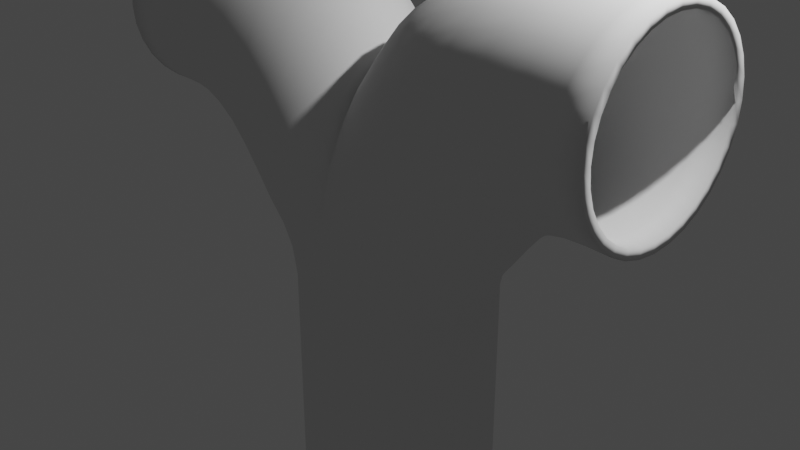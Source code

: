 # Source: y-pipe_test.blend  (saved by Blender 3.6.0; exported with 4.5.12 LTS)
import bpy
from mathutils import Matrix  # noqa: F401  (used for matrix-valued properties, if any)

bpy.ops.wm.read_factory_settings(use_empty=True)
scene = bpy.context.scene
scene.name = 'Scene'

# ---- collections
col_collection = bpy.data.collections.new('Collection'); scene.collection.children.link(col_collection)

# ---- world
world_world = bpy.data.worlds.new('World'); scene.world = world_world
world_world.use_nodes = True; world_world.node_tree.nodes.clear()
_N = world_world.node_tree.nodes; _L = world_world.node_tree.links
n0 = _N.new('ShaderNodeOutputWorld'); n0.name = 'World Output'; n0.location = (300, 300)
n1 = _N.new('ShaderNodeBackground'); n1.name = 'Background'; n1.location = (10, 300)
n1.inputs[0].default_value = (0.05088, 0.05088, 0.05088, 1.0)
_L.new(n1.outputs[0], n0.inputs[0])
n0.is_active_output = True
world_world.color = (0.05088, 0.05088, 0.05088)
world_world.use_sun_shadow = False
world_world.sun_shadow_jitter_overblur = 0.0

# ---- cameras
cam_camera = bpy.data.cameras.new('Camera')
cam_camera.clip_end = 100.0
cam_camera.ortho_scale = 7.314

# ---- lights
light_light = bpy.data.lights.new('Light', 'POINT')
light_light.transmission_factor = 0.0
light_light.energy = 1000.0
light_light.shadow_soft_size = 0.1
light_light.shadow_maximum_resolution = 0.006
light_light.use_absolute_resolution = True

# ---- meshes
me_wye_joint = bpy.data.meshes.new('Wye Joint')
me_wye_joint.from_pydata([(0.0, 1.0, -3.0), (0.1951, 0.9808, -3.0), (0.3827, 0.9239, -3.0), (0.5556, 0.8315, -3.0), (0.7071, 0.7071, -3.0), (0.8315, 0.5556, -3.0), (0.9239, 0.3827, -3.0), (0.9808, 0.1951, -3.0), (1.0, 0.0, -3.0), (0.9808, -0.1951, -3.0), (0.9239, -0.3827, -3.0), (0.8315, -0.5556, -3.0), (0.7071, -0.7071, -3.0), (0.5556, -0.8315, -3.0), (0.3827, -0.9239, -3.0), (0.1951, -0.9808, -3.0), (0.0, -1.0, -3.0), (-0.1951, -0.9808, -3.0), (-0.3827, -0.9239, -3.0), (-0.5556, -0.8315, -3.0), (-0.7071, -0.7071, -3.0), (-0.8315, -0.5556, -3.0), (-0.9239, -0.3827, -3.0), (-0.9808, -0.1951, -3.0), (-1.0, 0.0, -3.0), (-0.9808, 0.1951, -3.0), (-0.9239, 0.3827, -3.0), (-0.8315, 0.5556, -3.0), (-0.7071, 0.7071, -3.0), (-0.5556, 0.8315, -3.0), (-0.3827, 0.9239, -3.0), (-0.1951, 0.9808, -3.0), (0.0, 1.0, -0.01137), (0.2633, 0.9808, -0.09218), (0.4508, 0.9239, -0.1698), (0.6216, 0.8315, -0.24), (0.7739, 0.7071, -0.3021), (0.9032, 0.5556, -0.3548), (1.0, 0.3827, -0.3946), (1.06, 0.1951, -0.4193), (1.081, 1.871e-09, -0.4281), (1.06, -0.1951, -0.4193), (1.0, -0.3827, -0.3946), (0.9032, -0.5556, -0.3548), (0.7739, -0.7071, -0.3021), (0.6216, -0.8315, -0.24), (0.4508, -0.9239, -0.1698), (0.2633, -0.9808, -0.09218), (0.0, -1.0, -0.01137), (-0.2633, -0.9808, -0.09218), (-0.4508, -0.9239, -0.1698), (-0.6216, -0.8315, -0.24), (-0.7739, -0.7071, -0.3021), (-0.9032, -0.5556, -0.3548), (-1.0, -0.3827, -0.3946), (-1.06, -0.1951, -0.4193), (-1.081, 1.871e-09, -0.4281), (-1.06, 0.1951, -0.4193), (-1.0, 0.3827, -0.3946), (-0.9032, 0.5556, -0.3548), (-0.7739, 0.7071, -0.3021), (-0.6216, 0.8315, -0.24), (-0.4508, 0.9239, -0.1698), (-0.2633, 0.9808, -0.09218), (0.0, 0.9808, 0.2766), (0.0, 0.9239, 0.5574), (0.0, 0.8315, 0.8324), (0.0, 0.7071, 1.085), (0.0, 0.5556, 1.298), (0.0, 0.3827, 1.46), (0.0, 0.1951, 1.561), (0.0, -2.435e-08, 1.595), (0.0, -0.1951, 1.561), (0.0, -0.3827, 1.46), (0.0, -0.5556, 1.298), (0.0, -0.7071, 1.085), (0.0, -0.8315, 0.8324), (0.0, -0.9239, 0.5574), (0.0, -0.9808, 0.2766), (-3.002, 1.0, 1.805), (-3.002, 0.9808, 2.0), (-3.002, 0.9239, 2.187), (-3.002, 0.8315, 2.36), (-3.002, 0.7071, 2.512), (-3.002, 0.5556, 2.636), (-3.002, 0.3827, 2.728), (-3.002, 0.1951, 2.785), (-3.002, 3.203e-09, 2.805), (-3.002, -0.1951, 2.785), (-3.002, -0.3827, 2.728), (-3.002, -0.5556, 2.636), (-3.002, -0.7071, 2.512), (-3.002, -0.8315, 2.36), (-3.002, -0.9239, 2.187), (-3.002, -0.9808, 2.0), (-3.002, -1.0, 1.805), (-3.002, -0.9808, 1.609), (-3.002, -0.9239, 1.422), (-3.002, -0.8315, 1.249), (-3.002, -0.7071, 1.097), (-3.002, -0.5556, 0.9731), (-3.002, -0.3827, 0.8807), (-3.002, -0.1951, 0.8238), (-3.002, 8.191e-08, 0.8046), (-3.002, 0.1951, 0.8238), (-3.002, 0.3827, 0.8807), (-3.002, 0.5556, 0.9731), (-3.002, 0.7071, 1.097), (-3.002, 0.8315, 1.249), (-3.002, 0.9239, 1.422), (-3.002, 0.9808, 1.609), (3.002, 1.0, 1.805), (3.002, 0.9808, 1.609), (3.002, 0.9239, 1.422), (3.002, 0.8315, 1.249), (3.002, 0.7071, 1.097), (3.002, 0.5556, 0.9731), (3.002, 0.3827, 0.8807), (3.002, 0.1951, 0.8238), (3.002, 8.191e-08, 0.8046), (3.002, -0.1951, 0.8238), (3.002, -0.3827, 0.8807), (3.002, -0.5556, 0.9731), (3.002, -0.7071, 1.097), (3.002, -0.8315, 1.249), (3.002, -0.9239, 1.422), (3.002, -0.9808, 1.609), (3.002, -1.0, 1.805), (3.002, -0.9808, 2.0), (3.002, -0.9239, 2.187), (3.002, -0.8315, 2.36), (3.002, -0.7071, 2.512), (3.002, -0.5556, 2.636), (3.002, -0.3827, 2.728), (3.002, -0.1951, 2.785), (3.002, 3.203e-09, 2.805), (3.002, 0.1951, 2.785), (3.002, 0.3827, 2.728), (3.002, 0.5556, 2.636), (3.002, 0.7071, 2.512), (3.002, 0.8315, 2.36), (3.002, 0.9239, 2.187), (3.002, 0.9808, 2.0), (-0.2122, 1.0, 0.2263), (-0.4021, 1.0, 0.4727), (-0.6231, 1.0, 0.7272), (-0.8491, 1.0, 1.01), (-1.108, 1.0, 1.293), (-1.429, 1.0, 1.538), (-1.823, 1.0, 1.708), (-2.253, 1.0, 1.795), (-2.668, 1.0, 1.811), (-0.1802, 0.9808, 0.5102), (-0.3663, 0.9808, 0.7516), (-0.5768, 0.9808, 1.007), (-0.8022, 0.9808, 1.287), (-1.076, 0.9808, 1.556), (-1.423, 0.9808, 1.78), (-1.839, 0.9808, 1.927), (-2.279, 0.9808, 1.997), (-2.686, 0.9808, 2.007), (-0.1263, 0.8315, 1.067), (-0.3059, 0.8315, 1.298), (-0.5048, 0.8315, 1.554), (-0.7455, 0.8315, 1.817), (-1.062, 0.8315, 2.051), (-1.457, 0.8315, 2.225), (-1.904, 0.8315, 2.327), (-2.343, 0.8315, 2.366), (-2.721, 0.8315, 2.367), (-0.09953, 0.5556, 1.52), (-0.2665, 0.5556, 1.751), (-0.4682, 0.5556, 2.002), (-0.7405, 0.5556, 2.24), (-1.105, 0.5556, 2.429), (-1.539, 0.5556, 2.558), (-1.989, 0.5556, 2.626), (-2.407, 0.5556, 2.646), (-2.752, 0.5556, 2.642), (-0.09175, 0.1951, 1.776), (-0.2467, 0.1951, 2.012), (-0.4532, 0.1951, 2.258), (-0.7611, 0.1951, 2.471), (-1.158, 0.1951, 2.632), (-1.603, 0.1951, 2.734), (-2.047, 0.1951, 2.784), (-2.445, 0.1951, 2.797), (-2.769, 0.1951, 2.791), (-0.09175, -0.1951, 1.776), (-0.2467, -0.1951, 2.012), (-0.4532, -0.1951, 2.258), (-0.7611, -0.1951, 2.471), (-1.158, -0.1951, 2.632), (-1.603, -0.1951, 2.734), (-2.047, -0.1951, 2.784), (-2.445, -0.1951, 2.797), (-2.769, -0.1951, 2.791), (-0.09953, -0.5556, 1.52), (-0.2665, -0.5556, 1.751), (-0.4682, -0.5556, 2.002), (-0.7405, -0.5556, 2.24), (-1.105, -0.5556, 2.429), (-1.539, -0.5556, 2.558), (-1.989, -0.5556, 2.626), (-2.407, -0.5556, 2.646), (-2.752, -0.5556, 2.642), (-0.1263, -0.8315, 1.067), (-0.3059, -0.8315, 1.298), (-0.5048, -0.8315, 1.554), (-0.7455, -0.8315, 1.817), (-1.062, -0.8315, 2.051), (-1.457, -0.8315, 2.225), (-1.904, -0.8315, 2.327), (-2.343, -0.8315, 2.366), (-2.721, -0.8315, 2.367), (-0.1802, -0.9808, 0.5102), (-0.3663, -0.9808, 0.7516), (-0.5768, -0.9808, 1.007), (-0.8022, -0.9808, 1.287), (-1.076, -0.9808, 1.556), (-1.423, -0.9808, 1.78), (-1.839, -0.9808, 1.927), (-2.279, -0.9808, 1.997), (-2.686, -0.9808, 2.007), (-0.394, -0.9808, 0.1453), (-0.5961, -0.9808, 0.3776), (-0.8107, -0.9808, 0.626), (-1.023, -0.9808, 0.8958), (-1.268, -0.9808, 1.154), (-1.567, -0.9808, 1.372), (-1.922, -0.9808, 1.523), (-2.307, -0.9808, 1.601), (-2.686, -0.9808, 1.616), (-0.5761, 0.9239, 0.06425), (-0.7845, 0.9239, 0.2847), (-0.9833, 0.9239, 0.528), (-1.186, 0.9239, 0.779), (-1.416, 0.9239, 1.015), (-1.688, 0.9239, 1.21), (-2.008, 0.9239, 1.345), (-2.355, 0.9239, 1.414), (-2.701, 0.9239, 1.428), (-0.7511, 0.8315, -0.01418), (-0.9539, 0.8315, 0.1999), (-1.136, 0.8315, 0.4342), (-1.328, 0.8315, 0.6677), (-1.54, 0.8315, 0.8835), (-1.795, 0.8315, 1.057), (-2.08, 0.8315, 1.18), (-2.396, 0.8315, 1.241), (-2.715, 0.8315, 1.254), (-0.7511, -0.8315, -0.01418), (-0.9539, -0.8315, 0.1999), (-1.136, -0.8315, 0.4342), (-1.328, -0.8315, 0.6677), (-1.54, -0.8315, 0.8835), (-1.795, -0.8315, 1.057), (-2.08, -0.8315, 1.18), (-2.396, -0.8315, 1.241), (-2.715, -0.8315, 1.254), (-1.035, -0.5556, -0.144), (-1.208, -0.5556, 0.06282), (-1.367, -0.5556, 0.2765), (-1.537, -0.5556, 0.4811), (-1.728, -0.5556, 0.6636), (-1.94, -0.5556, 0.8129), (-2.185, -0.5556, 0.9146), (-2.455, -0.5556, 0.9666), (-2.735, -0.5556, 0.978), (-1.181, -0.1951, -0.2136), (-1.338, -0.1951, -0.01451), (-1.485, -0.1951, 0.186), (-1.641, -0.1951, 0.3761), (-1.815, -0.1951, 0.5438), (-2.014, -0.1951, 0.6778), (-2.237, -0.1951, 0.77), (-2.483, -0.1951, 0.8179), (-2.746, -0.1951, 0.8285), (-1.181, 0.1951, -0.2136), (-1.338, 0.1951, -0.01451), (-1.485, 0.1951, 0.186), (-1.641, 0.1951, 0.3761), (-1.815, 0.1951, 0.5438), (-2.014, 0.1951, 0.6778), (-2.237, 0.1951, 0.77), (-2.483, 0.1951, 0.8179), (-2.746, 0.1951, 0.8285), (-0.2122, -1.0, 0.2263), (-0.4021, -1.0, 0.4727), (-0.6231, -1.0, 0.7272), (-0.8491, -1.0, 1.01), (-1.108, -1.0, 1.293), (-1.429, -1.0, 1.538), (-1.823, -1.0, 1.708), (-2.253, -1.0, 1.795), (-2.668, -1.0, 1.811), (-1.035, 0.5556, -0.144), (-1.208, 0.5556, 0.06282), (-1.367, 0.5556, 0.2765), (-1.537, 0.5556, 0.4811), (-1.728, 0.5556, 0.6636), (-1.94, 0.5556, 0.8129), (-2.185, 0.5556, 0.9146), (-2.455, 0.5556, 0.9666), (-2.735, 0.5556, 0.978), (-0.15, 0.9239, 0.7951), (-0.3338, 0.9239, 1.03), (-0.5361, 0.9239, 1.287), (-0.7669, 0.9239, 1.56), (-1.061, 0.9239, 1.813), (-1.433, 0.9239, 2.012), (-1.867, 0.9239, 2.136), (-2.31, 0.9239, 2.19), (-2.704, 0.9239, 2.194), (-0.1099, 0.7071, 1.313), (-0.2827, 0.7071, 1.543), (-0.4823, 0.7071, 1.797), (-0.738, 0.7071, 2.048), (-1.078, 0.7071, 2.26), (-1.497, 0.7071, 2.409), (-1.946, 0.7071, 2.493), (-2.377, 0.7071, 2.52), (-2.738, 0.7071, 2.518), (-0.09369, 0.3827, 1.677), (-0.2547, 0.3827, 1.911), (-0.4596, 0.3827, 2.159), (-0.7503, 0.3827, 2.382), (-1.136, 0.3827, 2.555), (-1.575, 0.3827, 2.668), (-2.024, 0.3827, 2.724), (-2.43, 0.3827, 2.74), (-2.762, 0.3827, 2.734), (-0.09192, -3.34e-08, 1.809), (-0.2429, -4.645e-08, 2.048), (-0.45, -6.036e-08, 2.292), (-0.7657, -6.937e-08, 2.501), (-1.167, -7.136e-08, 2.657), (-1.613, -6.567e-08, 2.756), (-2.055, -5.314e-08, 2.804), (-2.45, -3.572e-08, 2.816), (-2.771, -1.589e-08, 2.81), (-0.09369, -0.3827, 1.677), (-0.2547, -0.3827, 1.911), (-0.4596, -0.3827, 2.159), (-0.7503, -0.3827, 2.382), (-1.136, -0.3827, 2.555), (-1.575, -0.3827, 2.668), (-2.024, -0.3827, 2.724), (-2.43, -0.3827, 2.74), (-2.762, -0.3827, 2.734), (-0.1099, -0.7071, 1.313), (-0.2827, -0.7071, 1.543), (-0.4823, -0.7071, 1.797), (-0.738, -0.7071, 2.048), (-1.078, -0.7071, 2.26), (-1.497, -0.7071, 2.409), (-1.946, -0.7071, 2.493), (-2.377, -0.7071, 2.52), (-2.738, -0.7071, 2.518), (-0.15, -0.9239, 0.7951), (-0.3338, -0.9239, 1.03), (-0.5361, -0.9239, 1.287), (-0.7669, -0.9239, 1.56), (-1.061, -0.9239, 1.813), (-1.433, -0.9239, 2.012), (-1.867, -0.9239, 2.136), (-2.31, -0.9239, 2.19), (-2.704, -0.9239, 2.194), (-0.5761, -0.9239, 0.06425), (-0.7845, -0.9239, 0.2847), (-0.9833, -0.9239, 0.528), (-1.186, -0.9239, 0.779), (-1.416, -0.9239, 1.015), (-1.688, -0.9239, 1.21), (-2.008, -0.9239, 1.345), (-2.355, -0.9239, 1.414), (-2.701, -0.9239, 1.428), (-0.9071, -0.7071, -0.08517), (-1.097, -0.7071, 0.1247), (-1.268, -0.7071, 0.3477), (-1.443, -0.7071, 0.5675), (-1.645, -0.7071, 0.7641), (-1.878, -0.7071, 0.9231), (-2.138, -0.7071, 1.035), (-2.429, -0.7071, 1.09), (-2.726, -0.7071, 1.103), (-1.127, -0.3827, -0.1873), (-1.291, -0.3827, 0.01439), (-1.445, -0.3827, 0.2194), (-1.605, -0.3827, 0.4152), (-1.781, -0.3827, 0.5904), (-1.985, -0.3827, 0.7299), (-2.218, -0.3827, 0.8251), (-2.473, -0.3827, 0.8746), (-2.742, -0.3827, 0.8855), (-0.394, 0.9808, 0.1453), (-0.5961, 0.9808, 0.3776), (-0.8107, 0.9808, 0.626), (-1.023, 0.9808, 0.8958), (-1.268, 0.9808, 1.154), (-1.567, 0.9808, 1.372), (-1.922, 0.9808, 1.523), (-2.307, 0.9808, 1.601), (-2.686, 0.9808, 1.616), (-1.201, -2.962e-10, -0.2231), (-1.356, -2.283e-09, -0.02544), (-1.502, -4.419e-09, 0.1733), (-1.656, -5.155e-09, 0.3616), (-1.828, -2.891e-09, 0.5276), (-2.023, 3.862e-09, 0.6602), (-2.244, 1.618e-08, 0.7513), (-2.487, 3.438e-08, 0.7987), (-2.747, 5.754e-08, 0.8092), (-1.127, 0.3827, -0.1873), (-1.291, 0.3827, 0.01439), (-1.445, 0.3827, 0.2194), (-1.605, 0.3827, 0.4152), (-1.781, 0.3827, 0.5904), (-1.985, 0.3827, 0.7299), (-2.218, 0.3827, 0.8251), (-2.473, 0.3827, 0.8746), (-2.742, 0.3827, 0.8855), (-0.9071, 0.7071, -0.08517), (-1.097, 0.7071, 0.1247), (-1.268, 0.7071, 0.3477), (-1.443, 0.7071, 0.5675), (-1.645, 0.7071, 0.7641), (-1.878, 0.7071, 0.9231), (-2.138, 0.7071, 1.035), (-2.429, 0.7071, 1.09), (-2.726, 0.7071, 1.103), (0.394, 0.9808, 0.1453), (0.5961, 0.9808, 0.3776), (0.8107, 0.9808, 0.626), (1.023, 0.9808, 0.8958), (1.268, 0.9808, 1.154), (1.567, 0.9808, 1.372), (1.922, 0.9808, 1.523), (2.307, 0.9808, 1.601), (2.686, 0.9808, 1.616), (0.2122, 1.0, 0.2263), (0.4021, 1.0, 0.4727), (0.6231, 1.0, 0.7272), (0.8491, 1.0, 1.01), (1.108, 1.0, 1.293), (1.429, 1.0, 1.538), (1.823, 1.0, 1.708), (2.253, 1.0, 1.795), (2.668, 1.0, 1.811), (1.035, 0.5556, -0.144), (1.208, 0.5556, 0.06282), (1.367, 0.5556, 0.2765), (1.537, 0.5556, 0.4811), (1.728, 0.5556, 0.6636), (1.94, 0.5556, 0.8129), (2.185, 0.5556, 0.9146), (2.455, 0.5556, 0.9666), (2.735, 0.5556, 0.978), (0.1802, -0.9808, 0.5102), (0.3663, -0.9808, 0.7516), (0.5768, -0.9808, 1.007), (0.8022, -0.9808, 1.287), (1.076, -0.9808, 1.556), (1.423, -0.9808, 1.78), (1.839, -0.9808, 1.927), (2.279, -0.9808, 1.997), (2.686, -0.9808, 2.007), (0.1263, -0.8315, 1.067), (0.3059, -0.8315, 1.298), (0.5048, -0.8315, 1.554), (0.7455, -0.8315, 1.817), (1.062, -0.8315, 2.051), (1.457, -0.8315, 2.225), (1.904, -0.8315, 2.327), (2.343, -0.8315, 2.366), (2.721, -0.8315, 2.367), (0.09953, -0.5556, 1.52), (0.2665, -0.5556, 1.751), (0.4682, -0.5556, 2.002), (0.7405, -0.5556, 2.24), (1.105, -0.5556, 2.429), (1.539, -0.5556, 2.558), (1.989, -0.5556, 2.626), (2.407, -0.5556, 2.646), (2.752, -0.5556, 2.642), (0.09175, 0.1951, 1.776), (0.2467, 0.1951, 2.012), (0.4532, 0.1951, 2.258), (0.7611, 0.1951, 2.471), (1.158, 0.1951, 2.632), (1.603, 0.1951, 2.734), (2.047, 0.1951, 2.784), (2.445, 0.1951, 2.797), (2.769, 0.1951, 2.791), (1.181, 0.1951, -0.2136), (1.338, 0.1951, -0.01451), (1.485, 0.1951, 0.186), (1.641, 0.1951, 0.3761), (1.815, 0.1951, 0.5438), (2.014, 0.1951, 0.6778), (2.237, 0.1951, 0.77), (2.483, 0.1951, 0.8179), (2.746, 0.1951, 0.8285), (0.09175, -0.1951, 1.776), (0.2467, -0.1951, 2.012), (0.4532, -0.1951, 2.258), (0.7611, -0.1951, 2.471), (1.158, -0.1951, 2.632), (1.603, -0.1951, 2.734), (2.047, -0.1951, 2.784), (2.445, -0.1951, 2.797), (2.769, -0.1951, 2.791), (0.1263, 0.8315, 1.067), (0.3059, 0.8315, 1.298), (0.5048, 0.8315, 1.554), (0.7455, 0.8315, 1.817), (1.062, 0.8315, 2.051), (1.457, 0.8315, 2.225), (1.904, 0.8315, 2.327), (2.343, 0.8315, 2.366), (2.721, 0.8315, 2.367), (0.1802, 0.9808, 0.5102), (0.3663, 0.9808, 0.7516), (0.5768, 0.9808, 1.007), (0.8022, 0.9808, 1.287), (1.076, 0.9808, 1.556), (1.423, 0.9808, 1.78), (1.839, 0.9808, 1.927), (2.279, 0.9808, 1.997), (2.686, 0.9808, 2.007), (1.181, -0.1951, -0.2136), (1.338, -0.1951, -0.01451), (1.485, -0.1951, 0.186), (1.641, -0.1951, 0.3761), (1.815, -0.1951, 0.5438), (2.014, -0.1951, 0.6778), (2.237, -0.1951, 0.77), (2.483, -0.1951, 0.8179), (2.746, -0.1951, 0.8285), (1.035, -0.5556, -0.144), (1.208, -0.5556, 0.06282), (1.367, -0.5556, 0.2765), (1.537, -0.5556, 0.4811), (1.728, -0.5556, 0.6636), (1.94, -0.5556, 0.8129), (2.185, -0.5556, 0.9146), (2.455, -0.5556, 0.9666), (2.735, -0.5556, 0.978), (0.09953, 0.5556, 1.52), (0.2665, 0.5556, 1.751), (0.4682, 0.5556, 2.002), (0.7405, 0.5556, 2.24), (1.105, 0.5556, 2.429), (1.539, 0.5556, 2.558), (1.989, 0.5556, 2.626), (2.407, 0.5556, 2.646), (2.752, 0.5556, 2.642), (0.7511, -0.8315, -0.01418), (0.9539, -0.8315, 0.1999), (1.136, -0.8315, 0.4342), (1.328, -0.8315, 0.6677), (1.54, -0.8315, 0.8835), (1.795, -0.8315, 1.057), (2.08, -0.8315, 1.18), (2.396, -0.8315, 1.241), (2.715, -0.8315, 1.254), (0.394, -0.9808, 0.1453), (0.5961, -0.9808, 0.3776), (0.8107, -0.9808, 0.626), (1.023, -0.9808, 0.8958), (1.268, -0.9808, 1.154), (1.567, -0.9808, 1.372), (1.922, -0.9808, 1.523), (2.307, -0.9808, 1.601), (2.686, -0.9808, 1.616), (0.5761, 0.9239, 0.06425), (0.7845, 0.9239, 0.2847), (0.9833, 0.9239, 0.528), (1.186, 0.9239, 0.779), (1.416, 0.9239, 1.015), (1.688, 0.9239, 1.21), (2.008, 0.9239, 1.345), (2.355, 0.9239, 1.414), (2.701, 0.9239, 1.428), (0.9071, 0.7071, -0.08517), (1.097, 0.7071, 0.1247), (1.268, 0.7071, 0.3477), (1.443, 0.7071, 0.5675), (1.645, 0.7071, 0.7641), (1.878, 0.7071, 0.9231), (2.138, 0.7071, 1.035), (2.429, 0.7071, 1.09), (2.726, 0.7071, 1.103), (1.127, 0.3827, -0.1873), (1.291, 0.3827, 0.01439), (1.445, 0.3827, 0.2194), (1.605, 0.3827, 0.4152), (1.781, 0.3827, 0.5904), (1.985, 0.3827, 0.7299), (2.218, 0.3827, 0.8251), (2.473, 0.3827, 0.8746), (2.742, 0.3827, 0.8855), (0.15, -0.9239, 0.7951), (0.3338, -0.9239, 1.03), (0.5361, -0.9239, 1.287), (0.7669, -0.9239, 1.56), (1.061, -0.9239, 1.813), (1.433, -0.9239, 2.012), (1.867, -0.9239, 2.136), (2.31, -0.9239, 2.19), (2.704, -0.9239, 2.194), (0.1099, -0.7071, 1.313), (0.2827, -0.7071, 1.543), (0.4823, -0.7071, 1.797), (0.738, -0.7071, 2.048), (1.078, -0.7071, 2.26), (1.497, -0.7071, 2.409), (1.946, -0.7071, 2.493), (2.377, -0.7071, 2.52), (2.738, -0.7071, 2.518), (0.09369, -0.3827, 1.677), (0.2547, -0.3827, 1.911), (0.4596, -0.3827, 2.159), (0.7503, -0.3827, 2.382), (1.136, -0.3827, 2.555), (1.575, -0.3827, 2.668), (2.024, -0.3827, 2.724), (2.43, -0.3827, 2.74), (2.762, -0.3827, 2.734), (0.09192, -3.34e-08, 1.809), (0.2429, -4.645e-08, 2.048), (0.45, -6.036e-08, 2.292), (0.7657, -6.937e-08, 2.501), (1.167, -7.136e-08, 2.657), (1.613, -6.567e-08, 2.756), (2.055, -5.314e-08, 2.804), (2.45, -3.572e-08, 2.816), (2.771, -1.589e-08, 2.81), (0.09369, 0.3827, 1.677), (0.2547, 0.3827, 1.911), (0.4596, 0.3827, 2.159), (0.7503, 0.3827, 2.382), (1.136, 0.3827, 2.555), (1.575, 0.3827, 2.668), (2.024, 0.3827, 2.724), (2.43, 0.3827, 2.74), (2.762, 0.3827, 2.734), (0.1099, 0.7071, 1.313), (0.2827, 0.7071, 1.543), (0.4823, 0.7071, 1.797), (0.738, 0.7071, 2.048), (1.078, 0.7071, 2.26), (1.497, 0.7071, 2.409), (1.946, 0.7071, 2.493), (2.377, 0.7071, 2.52), (2.738, 0.7071, 2.518), (0.15, 0.9239, 0.7951), (0.3338, 0.9239, 1.03), (0.5361, 0.9239, 1.287), (0.7669, 0.9239, 1.56), (1.061, 0.9239, 1.813), (1.433, 0.9239, 2.012), (1.867, 0.9239, 2.136), (2.31, 0.9239, 2.19), (2.704, 0.9239, 2.194), (1.201, -2.962e-10, -0.2231), (1.356, -2.283e-09, -0.02544), (1.502, -4.419e-09, 0.1733), (1.656, -5.155e-09, 0.3616), (1.828, -2.891e-09, 0.5276), (2.023, 3.862e-09, 0.6602), (2.244, 1.618e-08, 0.7513), (2.487, 3.438e-08, 0.7987), (2.747, 5.754e-08, 0.8092), (1.127, -0.3827, -0.1873), (1.291, -0.3827, 0.01439), (1.445, -0.3827, 0.2194), (1.605, -0.3827, 0.4152), (1.781, -0.3827, 0.5904), (1.985, -0.3827, 0.7299), (2.218, -0.3827, 0.8251), (2.473, -0.3827, 0.8746), (2.742, -0.3827, 0.8855), (0.7511, 0.8315, -0.01418), (0.9539, 0.8315, 0.1999), (1.136, 0.8315, 0.4342), (1.328, 0.8315, 0.6677), (1.54, 0.8315, 0.8835), (1.795, 0.8315, 1.057), (2.08, 0.8315, 1.18), (2.396, 0.8315, 1.241), (2.715, 0.8315, 1.254), (0.9071, -0.7071, -0.08517), (1.097, -0.7071, 0.1247), (1.268, -0.7071, 0.3477), (1.443, -0.7071, 0.5675), (1.645, -0.7071, 0.7641), (1.878, -0.7071, 0.9231), (2.138, -0.7071, 1.035), (2.429, -0.7071, 1.09), (2.726, -0.7071, 1.103), (0.5761, -0.9239, 0.06425), (0.7845, -0.9239, 0.2847), (0.9833, -0.9239, 0.528), (1.186, -0.9239, 0.779), (1.416, -0.9239, 1.015), (1.688, -0.9239, 1.21), (2.008, -0.9239, 1.345), (2.355, -0.9239, 1.414), (2.701, -0.9239, 1.428), (0.2122, -1.0, 0.2263), (0.4021, -1.0, 0.4727), (0.6231, -1.0, 0.7272), (0.8491, -1.0, 1.01), (1.108, -1.0, 1.293), (1.429, -1.0, 1.538), (1.823, -1.0, 1.708), (2.253, -1.0, 1.795), (2.668, -1.0, 1.811), (0.0, 1.0, -2.667), (0.0, 1.0, -2.333), (0.0, 1.0, -2.0), (0.0, 1.0, -1.667), (0.0, 1.0, -1.333), (0.0, 1.0, -1.0), (0.0, 1.0, -0.6667), (0.0, 1.0, -0.3333), (0.3827, 0.9239, -2.684), (0.3827, 0.9239, -2.369), (0.3827, 0.9239, -2.053), (0.3827, 0.9239, -1.737), (0.3827, 0.9239, -1.421), (0.3827, 0.9239, -1.106), (0.3827, 0.9239, -0.79), (0.3827, 0.9239, -0.4742), (0.7071, 0.7071, -2.699), (0.7071, 0.7071, -2.398), (0.7071, 0.7071, -2.098), (0.7071, 0.7071, -1.797), (0.7071, 0.7071, -1.496), (0.7071, 0.7071, -1.195), (0.7071, 0.7071, -0.8945), (0.7071, 0.7071, -0.5937), (0.9239, 0.3827, -2.709), (0.9239, 0.3827, -2.418), (0.9239, 0.3827, -2.128), (0.9239, 0.3827, -1.837), (0.9239, 0.3827, -1.546), (0.9239, 0.3827, -1.255), (0.9239, 0.3827, -0.9643), (0.9237, 0.3827, -0.6734), (1.0, 0.0, -2.713), (1.0, 0.0, -2.425), (1.0, 0.0, -2.138), (1.0, 0.0, -1.851), (1.0, 0.0, -1.563), (1.0, 0.0, -1.276), (1.0, 0.0, -0.9888), (0.9987, -6.912e-11, -0.701), (0.9239, -0.3827, -2.709), (0.9239, -0.3827, -2.418), (0.9239, -0.3827, -2.128), (0.9239, -0.3827, -1.837), (0.9239, -0.3827, -1.546), (0.9239, -0.3827, -1.255), (0.9239, -0.3827, -0.9643), (0.9237, -0.3827, -0.6734), (0.7071, -0.7071, -2.699), (0.7071, -0.7071, -2.398), (0.7071, -0.7071, -2.098), (0.7071, -0.7071, -1.797), (0.7071, -0.7071, -1.496), (0.7071, -0.7071, -1.195), (0.7071, -0.7071, -0.8945), (0.7071, -0.7071, -0.5937), (0.3827, -0.9239, -2.684), (0.3827, -0.9239, -2.369), (0.3827, -0.9239, -2.053), (0.3827, -0.9239, -1.737), (0.3827, -0.9239, -1.421), (0.3827, -0.9239, -1.106), (0.3827, -0.9239, -0.79), (0.3827, -0.9239, -0.4742), (0.0, -1.0, -2.667), (0.0, -1.0, -2.333), (0.0, -1.0, -2.0), (0.0, -1.0, -1.667), (0.0, -1.0, -1.333), (0.0, -1.0, -1.0), (0.0, -1.0, -0.6667), (0.0, -1.0, -0.3333), (-0.3827, -0.9239, -2.684), (-0.3827, -0.9239, -2.369), (-0.3827, -0.9239, -2.053), (-0.3827, -0.9239, -1.737), (-0.3827, -0.9239, -1.421), (-0.3827, -0.9239, -1.106), (-0.3827, -0.9239, -0.79), (-0.3827, -0.9239, -0.4742), (-0.7071, -0.7071, -2.699), (-0.7071, -0.7071, -2.398), (-0.7071, -0.7071, -2.098), (-0.7071, -0.7071, -1.797), (-0.7071, -0.7071, -1.496), (-0.7071, -0.7071, -1.195), (-0.7071, -0.7071, -0.8945), (-0.7071, -0.7071, -0.5937), (-0.9239, -0.3827, -2.709), (-0.9239, -0.3827, -2.418), (-0.9239, -0.3827, -2.128), (-0.9239, -0.3827, -1.837), (-0.9239, -0.3827, -1.546), (-0.9239, -0.3827, -1.255), (-0.9239, -0.3827, -0.9643), (-0.9237, -0.3827, -0.6734), (-1.0, 0.0, -2.713), (-1.0, 0.0, -2.425), (-1.0, 0.0, -2.138), (-1.0, 0.0, -1.851), (-1.0, 0.0, -1.563), (-1.0, 0.0, -1.276), (-1.0, 0.0, -0.9888), (-0.9987, -6.912e-11, -0.701), (-0.9239, 0.3827, -2.709), (-0.9239, 0.3827, -2.418), (-0.9239, 0.3827, -2.128), (-0.9239, 0.3827, -1.837), (-0.9239, 0.3827, -1.546), (-0.9239, 0.3827, -1.255), (-0.9239, 0.3827, -0.9643), (-0.9237, 0.3827, -0.6734), (-0.7071, 0.7071, -2.699), (-0.7071, 0.7071, -2.398), (-0.7071, 0.7071, -2.098), (-0.7071, 0.7071, -1.797), (-0.7071, 0.7071, -1.496), (-0.7071, 0.7071, -1.195), (-0.7071, 0.7071, -0.8945), (-0.7071, 0.7071, -0.5937), (-0.3827, 0.9239, -2.684), (-0.3827, 0.9239, -2.369), (-0.3827, 0.9239, -2.053), (-0.3827, 0.9239, -1.737), (-0.3827, 0.9239, -1.421), (-0.3827, 0.9239, -1.106), (-0.3827, 0.9239, -0.79), (-0.3827, 0.9239, -0.4742), (0.1951, 0.9808, -2.676), (0.1951, 0.9808, -2.351), (0.1951, 0.9808, -2.027), (0.1951, 0.9808, -1.703), (0.1951, 0.9808, -1.378), (0.1951, 0.9808, -1.054), (0.1951, 0.9808, -0.7295), (0.1951, 0.9808, -0.4052), (0.5556, 0.8315, -2.692), (0.5556, 0.8315, -2.384), (0.5556, 0.8315, -2.077), (0.5556, 0.8315, -1.769), (0.5556, 0.8315, -1.461), (0.5556, 0.8315, -1.153), (0.5556, 0.8315, -0.8457), (0.5556, 0.8315, -0.5379), (0.8315, 0.5556, -2.705), (0.8315, 0.5556, -2.41), (0.8315, 0.5556, -2.115), (0.8315, 0.5556, -1.82), (0.8315, 0.5556, -1.525), (0.8315, 0.5556, -1.23), (0.8315, 0.5556, -0.9345), (0.8315, 0.5556, -0.6395), (0.9808, 0.1951, -2.712), (0.9808, 0.1951, -2.424), (0.9808, 0.1951, -2.135), (0.9808, 0.1951, -1.847), (0.9808, 0.1951, -1.559), (0.9808, 0.1951, -1.271), (0.9808, 0.1951, -0.9826), (0.9799, 0.1951, -0.6941), (0.9808, -0.1951, -2.712), (0.9808, -0.1951, -2.424), (0.9808, -0.1951, -2.135), (0.9808, -0.1951, -1.847), (0.9808, -0.1951, -1.559), (0.9808, -0.1951, -1.271), (0.9808, -0.1951, -0.9826), (0.9799, -0.1951, -0.6941), (0.8315, -0.5556, -2.705), (0.8315, -0.5556, -2.41), (0.8315, -0.5556, -2.115), (0.8315, -0.5556, -1.82), (0.8315, -0.5556, -1.525), (0.8315, -0.5556, -1.23), (0.8315, -0.5556, -0.9345), (0.8315, -0.5556, -0.6395), (0.5556, -0.8315, -2.692), (0.5556, -0.8315, -2.384), (0.5556, -0.8315, -2.077), (0.5556, -0.8315, -1.769), (0.5556, -0.8315, -1.461), (0.5556, -0.8315, -1.153), (0.5556, -0.8315, -0.8457), (0.5556, -0.8315, -0.5379), (0.1951, -0.9808, -2.676), (0.1951, -0.9808, -2.351), (0.1951, -0.9808, -2.027), (0.1951, -0.9808, -1.703), (0.1951, -0.9808, -1.378), (0.1951, -0.9808, -1.054), (0.1951, -0.9808, -0.7295), (0.1951, -0.9808, -0.4052), (-0.1951, -0.9808, -2.676), (-0.1951, -0.9808, -2.351), (-0.1951, -0.9808, -2.027), (-0.1951, -0.9808, -1.703), (-0.1951, -0.9808, -1.378), (-0.1951, -0.9808, -1.054), (-0.1951, -0.9808, -0.7295), (-0.1951, -0.9808, -0.4052), (-0.5556, -0.8315, -2.692), (-0.5556, -0.8315, -2.384), (-0.5556, -0.8315, -2.077), (-0.5556, -0.8315, -1.769), (-0.5556, -0.8315, -1.461), (-0.5556, -0.8315, -1.153), (-0.5556, -0.8315, -0.8457), (-0.5556, -0.8315, -0.5379), (-0.8315, -0.5556, -2.705), (-0.8315, -0.5556, -2.41), (-0.8315, -0.5556, -2.115), (-0.8315, -0.5556, -1.82), (-0.8315, -0.5556, -1.525), (-0.8315, -0.5556, -1.23), (-0.8315, -0.5556, -0.9345), (-0.8315, -0.5556, -0.6395), (-0.9808, -0.1951, -2.712), (-0.9808, -0.1951, -2.424), (-0.9808, -0.1951, -2.135), (-0.9808, -0.1951, -1.847), (-0.9808, -0.1951, -1.559), (-0.9808, -0.1951, -1.271), (-0.9808, -0.1951, -0.9826), (-0.9799, -0.1951, -0.6941), (-0.9808, 0.1951, -2.712), (-0.9808, 0.1951, -2.424), (-0.9808, 0.1951, -2.135), (-0.9808, 0.1951, -1.847), (-0.9808, 0.1951, -1.559), (-0.9808, 0.1951, -1.271), (-0.9808, 0.1951, -0.9826), (-0.9799, 0.1951, -0.6941), (-0.8315, 0.5556, -2.705), (-0.8315, 0.5556, -2.41), (-0.8315, 0.5556, -2.115), (-0.8315, 0.5556, -1.82), (-0.8315, 0.5556, -1.525), (-0.8315, 0.5556, -1.23), (-0.8315, 0.5556, -0.9345), (-0.8315, 0.5556, -0.6395), (-0.5556, 0.8315, -2.692), (-0.5556, 0.8315, -2.384), (-0.5556, 0.8315, -2.077), (-0.5556, 0.8315, -1.769), (-0.5556, 0.8315, -1.461), (-0.5556, 0.8315, -1.153), (-0.5556, 0.8315, -0.8457), (-0.5556, 0.8315, -0.5379), (-0.1951, 0.9808, -2.676), (-0.1951, 0.9808, -2.351), (-0.1951, 0.9808, -2.027), (-0.1951, 0.9808, -1.703), (-0.1951, 0.9808, -1.378), (-0.1951, 0.9808, -1.054), (-0.1951, 0.9808, -0.7295), (-0.1951, 0.9808, -0.4052)], [], [(719, 0, 31, 967), (726, 32, 33, 854), (854, 33, 34, 734), (734, 34, 35, 862), (862, 35, 36, 742), (742, 36, 37, 870), (870, 37, 38, 750), (750, 38, 39, 878), (878, 39, 40, 758), (758, 40, 41, 886), (886, 41, 42, 766), (766, 42, 43, 894), (894, 43, 44, 774), (774, 44, 45, 902), (902, 45, 46, 782), (782, 46, 47, 910), (910, 47, 48, 790), (790, 48, 49, 918), (918, 49, 50, 798), (798, 50, 51, 926), (926, 51, 52, 806), (806, 52, 53, 934), (934, 53, 54, 814), (814, 54, 55, 942), (942, 55, 56, 822), (822, 56, 57, 950), (950, 57, 58, 830), (830, 58, 59, 958), (958, 59, 60, 838), (838, 60, 61, 966), (966, 61, 62, 846), (846, 62, 63, 974), (143, 32, 63, 395), (151, 79, 80, 160), (160, 80, 81, 313), (313, 81, 82, 169), (169, 82, 83, 322), (322, 83, 84, 178), (178, 84, 85, 331), (331, 85, 86, 187), (187, 86, 87, 340), (340, 87, 88, 196), (196, 88, 89, 349), (349, 89, 90, 205), (205, 90, 91, 358), (358, 91, 92, 214), (214, 92, 93, 367), (367, 93, 94, 223), (223, 94, 95, 295), (295, 95, 96, 232), (232, 96, 97, 376), (376, 97, 98, 259), (259, 98, 99, 385), (385, 99, 100, 268), (268, 100, 101, 394), (394, 101, 102, 277), (277, 102, 103, 412), (412, 103, 104, 286), (286, 104, 105, 421), (421, 105, 106, 304), (304, 106, 107, 430), (430, 107, 108, 250), (250, 108, 109, 241), (241, 109, 110, 403), (440, 32, 64, 521), (448, 111, 112, 439), (439, 112, 113, 583), (583, 113, 114, 691), (691, 114, 115, 592), (592, 115, 116, 457), (457, 116, 117, 601), (601, 117, 118, 502), (502, 118, 119, 673), (673, 119, 120, 538), (538, 120, 121, 682), (682, 121, 122, 547), (547, 122, 123, 700), (700, 123, 124, 565), (565, 124, 125, 709), (709, 125, 126, 574), (574, 126, 127, 718), (718, 127, 128, 466), (466, 128, 129, 610), (610, 129, 130, 475), (475, 130, 131, 619), (619, 131, 132, 484), (484, 132, 133, 628), (628, 133, 134, 511), (511, 134, 135, 637), (637, 135, 136, 493), (493, 136, 137, 646), (646, 137, 138, 556), (556, 138, 139, 655), (655, 139, 140, 520), (520, 140, 141, 664), (664, 141, 142, 529), (62, 233, 395, 63), (233, 234, 396, 395), (234, 235, 397, 396), (235, 236, 398, 397), (236, 237, 399, 398), (237, 238, 400, 399), (238, 239, 401, 400), (239, 240, 402, 401), (240, 241, 403, 402), (61, 242, 233, 62), (242, 243, 234, 233), (243, 244, 235, 234), (244, 245, 236, 235), (245, 246, 237, 236), (246, 247, 238, 237), (247, 248, 239, 238), (248, 249, 240, 239), (249, 250, 241, 240), (60, 422, 242, 61), (422, 423, 243, 242), (423, 424, 244, 243), (424, 425, 245, 244), (425, 426, 246, 245), (426, 427, 247, 246), (427, 428, 248, 247), (428, 429, 249, 248), (429, 430, 250, 249), (59, 296, 422, 60), (296, 297, 423, 422), (297, 298, 424, 423), (298, 299, 425, 424), (299, 300, 426, 425), (300, 301, 427, 426), (301, 302, 428, 427), (302, 303, 429, 428), (303, 304, 430, 429), (58, 413, 296, 59), (413, 414, 297, 296), (414, 415, 298, 297), (415, 416, 299, 298), (416, 417, 300, 299), (417, 418, 301, 300), (418, 419, 302, 301), (419, 420, 303, 302), (420, 421, 304, 303), (57, 278, 413, 58), (278, 279, 414, 413), (279, 280, 415, 414), (280, 281, 416, 415), (281, 282, 417, 416), (282, 283, 418, 417), (283, 284, 419, 418), (284, 285, 420, 419), (285, 286, 421, 420), (56, 404, 278, 57), (404, 405, 279, 278), (405, 406, 280, 279), (406, 407, 281, 280), (407, 408, 282, 281), (408, 409, 283, 282), (409, 410, 284, 283), (410, 411, 285, 284), (411, 412, 286, 285), (55, 269, 404, 56), (269, 270, 405, 404), (270, 271, 406, 405), (271, 272, 407, 406), (272, 273, 408, 407), (273, 274, 409, 408), (274, 275, 410, 409), (275, 276, 411, 410), (276, 277, 412, 411), (54, 386, 269, 55), (386, 387, 270, 269), (387, 388, 271, 270), (388, 389, 272, 271), (389, 390, 273, 272), (390, 391, 274, 273), (391, 392, 275, 274), (392, 393, 276, 275), (393, 394, 277, 276), (53, 260, 386, 54), (260, 261, 387, 386), (261, 262, 388, 387), (262, 263, 389, 388), (263, 264, 390, 389), (264, 265, 391, 390), (265, 266, 392, 391), (266, 267, 393, 392), (267, 268, 394, 393), (52, 377, 260, 53), (377, 378, 261, 260), (378, 379, 262, 261), (379, 380, 263, 262), (380, 381, 264, 263), (381, 382, 265, 264), (382, 383, 266, 265), (383, 384, 267, 266), (384, 385, 268, 267), (51, 251, 377, 52), (251, 252, 378, 377), (252, 253, 379, 378), (253, 254, 380, 379), (254, 255, 381, 380), (255, 256, 382, 381), (256, 257, 383, 382), (257, 258, 384, 383), (258, 259, 385, 384), (50, 368, 251, 51), (368, 369, 252, 251), (369, 370, 253, 252), (370, 371, 254, 253), (371, 372, 255, 254), (372, 373, 256, 255), (373, 374, 257, 256), (374, 375, 258, 257), (375, 376, 259, 258), (49, 224, 368, 50), (224, 225, 369, 368), (225, 226, 370, 369), (226, 227, 371, 370), (227, 228, 372, 371), (228, 229, 373, 372), (229, 230, 374, 373), (230, 231, 375, 374), (231, 232, 376, 375), (48, 287, 224, 49), (287, 288, 225, 224), (288, 289, 226, 225), (289, 290, 227, 226), (290, 291, 228, 227), (291, 292, 229, 228), (292, 293, 230, 229), (293, 294, 231, 230), (294, 295, 232, 231), (78, 215, 287, 48), (215, 216, 288, 287), (216, 217, 289, 288), (217, 218, 290, 289), (218, 219, 291, 290), (219, 220, 292, 291), (220, 221, 293, 292), (221, 222, 294, 293), (222, 223, 295, 294), (77, 359, 215, 78), (359, 360, 216, 215), (360, 361, 217, 216), (361, 362, 218, 217), (362, 363, 219, 218), (363, 364, 220, 219), (364, 365, 221, 220), (365, 366, 222, 221), (366, 367, 223, 222), (76, 206, 359, 77), (206, 207, 360, 359), (207, 208, 361, 360), (208, 209, 362, 361), (209, 210, 363, 362), (210, 211, 364, 363), (211, 212, 365, 364), (212, 213, 366, 365), (213, 214, 367, 366), (75, 350, 206, 76), (350, 351, 207, 206), (351, 352, 208, 207), (352, 353, 209, 208), (353, 354, 210, 209), (354, 355, 211, 210), (355, 356, 212, 211), (356, 357, 213, 212), (357, 358, 214, 213), (74, 197, 350, 75), (197, 198, 351, 350), (198, 199, 352, 351), (199, 200, 353, 352), (200, 201, 354, 353), (201, 202, 355, 354), (202, 203, 356, 355), (203, 204, 357, 356), (204, 205, 358, 357), (73, 341, 197, 74), (341, 342, 198, 197), (342, 343, 199, 198), (343, 344, 200, 199), (344, 345, 201, 200), (345, 346, 202, 201), (346, 347, 203, 202), (347, 348, 204, 203), (348, 349, 205, 204), (72, 188, 341, 73), (188, 189, 342, 341), (189, 190, 343, 342), (190, 191, 344, 343), (191, 192, 345, 344), (192, 193, 346, 345), (193, 194, 347, 346), (194, 195, 348, 347), (195, 196, 349, 348), (71, 332, 188, 72), (332, 333, 189, 188), (333, 334, 190, 189), (334, 335, 191, 190), (335, 336, 192, 191), (336, 337, 193, 192), (337, 338, 194, 193), (338, 339, 195, 194), (339, 340, 196, 195), (70, 179, 332, 71), (179, 180, 333, 332), (180, 181, 334, 333), (181, 182, 335, 334), (182, 183, 336, 335), (183, 184, 337, 336), (184, 185, 338, 337), (185, 186, 339, 338), (186, 187, 340, 339), (69, 323, 179, 70), (323, 324, 180, 179), (324, 325, 181, 180), (325, 326, 182, 181), (326, 327, 183, 182), (327, 328, 184, 183), (328, 329, 185, 184), (329, 330, 186, 185), (330, 331, 187, 186), (68, 170, 323, 69), (170, 171, 324, 323), (171, 172, 325, 324), (172, 173, 326, 325), (173, 174, 327, 326), (174, 175, 328, 327), (175, 176, 329, 328), (176, 177, 330, 329), (177, 178, 331, 330), (67, 314, 170, 68), (314, 315, 171, 170), (315, 316, 172, 171), (316, 317, 173, 172), (317, 318, 174, 173), (318, 319, 175, 174), (319, 320, 176, 175), (320, 321, 177, 176), (321, 322, 178, 177), (66, 161, 314, 67), (161, 162, 315, 314), (162, 163, 316, 315), (163, 164, 317, 316), (164, 165, 318, 317), (165, 166, 319, 318), (166, 167, 320, 319), (167, 168, 321, 320), (168, 169, 322, 321), (65, 305, 161, 66), (305, 306, 162, 161), (306, 307, 163, 162), (307, 308, 164, 163), (308, 309, 165, 164), (309, 310, 166, 165), (310, 311, 167, 166), (311, 312, 168, 167), (312, 313, 169, 168), (64, 152, 305, 65), (152, 153, 306, 305), (153, 154, 307, 306), (154, 155, 308, 307), (155, 156, 309, 308), (156, 157, 310, 309), (157, 158, 311, 310), (158, 159, 312, 311), (159, 160, 313, 312), (32, 143, 152, 64), (143, 144, 153, 152), (144, 145, 154, 153), (145, 146, 155, 154), (146, 147, 156, 155), (147, 148, 157, 156), (148, 149, 158, 157), (149, 150, 159, 158), (150, 151, 160, 159), (79, 151, 403, 110), (151, 150, 402, 403), (150, 149, 401, 402), (149, 148, 400, 401), (148, 147, 399, 400), (147, 146, 398, 399), (146, 145, 397, 398), (145, 144, 396, 397), (144, 143, 395, 396), (65, 656, 521, 64), (656, 657, 522, 521), (657, 658, 523, 522), (658, 659, 524, 523), (659, 660, 525, 524), (660, 661, 526, 525), (661, 662, 527, 526), (662, 663, 528, 527), (663, 664, 529, 528), (66, 512, 656, 65), (512, 513, 657, 656), (513, 514, 658, 657), (514, 515, 659, 658), (515, 516, 660, 659), (516, 517, 661, 660), (517, 518, 662, 661), (518, 519, 663, 662), (519, 520, 664, 663), (67, 647, 512, 66), (647, 648, 513, 512), (648, 649, 514, 513), (649, 650, 515, 514), (650, 651, 516, 515), (651, 652, 517, 516), (652, 653, 518, 517), (653, 654, 519, 518), (654, 655, 520, 519), (68, 548, 647, 67), (548, 549, 648, 647), (549, 550, 649, 648), (550, 551, 650, 649), (551, 552, 651, 650), (552, 553, 652, 651), (553, 554, 653, 652), (554, 555, 654, 653), (555, 556, 655, 654), (69, 638, 548, 68), (638, 639, 549, 548), (639, 640, 550, 549), (640, 641, 551, 550), (641, 642, 552, 551), (642, 643, 553, 552), (643, 644, 554, 553), (644, 645, 555, 554), (645, 646, 556, 555), (70, 485, 638, 69), (485, 486, 639, 638), (486, 487, 640, 639), (487, 488, 641, 640), (488, 489, 642, 641), (489, 490, 643, 642), (490, 491, 644, 643), (491, 492, 645, 644), (492, 493, 646, 645), (71, 629, 485, 70), (629, 630, 486, 485), (630, 631, 487, 486), (631, 632, 488, 487), (632, 633, 489, 488), (633, 634, 490, 489), (634, 635, 491, 490), (635, 636, 492, 491), (636, 637, 493, 492), (72, 503, 629, 71), (503, 504, 630, 629), (504, 505, 631, 630), (505, 506, 632, 631), (506, 507, 633, 632), (507, 508, 634, 633), (508, 509, 635, 634), (509, 510, 636, 635), (510, 511, 637, 636), (73, 620, 503, 72), (620, 621, 504, 503), (621, 622, 505, 504), (622, 623, 506, 505), (623, 624, 507, 506), (624, 625, 508, 507), (625, 626, 509, 508), (626, 627, 510, 509), (627, 628, 511, 510), (74, 476, 620, 73), (476, 477, 621, 620), (477, 478, 622, 621), (478, 479, 623, 622), (479, 480, 624, 623), (480, 481, 625, 624), (481, 482, 626, 625), (482, 483, 627, 626), (483, 484, 628, 627), (75, 611, 476, 74), (611, 612, 477, 476), (612, 613, 478, 477), (613, 614, 479, 478), (614, 615, 480, 479), (615, 616, 481, 480), (616, 617, 482, 481), (617, 618, 483, 482), (618, 619, 484, 483), (76, 467, 611, 75), (467, 468, 612, 611), (468, 469, 613, 612), (469, 470, 614, 613), (470, 471, 615, 614), (471, 472, 616, 615), (472, 473, 617, 616), (473, 474, 618, 617), (474, 475, 619, 618), (77, 602, 467, 76), (602, 603, 468, 467), (603, 604, 469, 468), (604, 605, 470, 469), (605, 606, 471, 470), (606, 607, 472, 471), (607, 608, 473, 472), (608, 609, 474, 473), (609, 610, 475, 474), (78, 458, 602, 77), (458, 459, 603, 602), (459, 460, 604, 603), (460, 461, 605, 604), (461, 462, 606, 605), (462, 463, 607, 606), (463, 464, 608, 607), (464, 465, 609, 608), (465, 466, 610, 609), (48, 710, 458, 78), (710, 711, 459, 458), (711, 712, 460, 459), (712, 713, 461, 460), (713, 714, 462, 461), (714, 715, 463, 462), (715, 716, 464, 463), (716, 717, 465, 464), (717, 718, 466, 465), (47, 566, 710, 48), (566, 567, 711, 710), (567, 568, 712, 711), (568, 569, 713, 712), (569, 570, 714, 713), (570, 571, 715, 714), (571, 572, 716, 715), (572, 573, 717, 716), (573, 574, 718, 717), (46, 701, 566, 47), (701, 702, 567, 566), (702, 703, 568, 567), (703, 704, 569, 568), (704, 705, 570, 569), (705, 706, 571, 570), (706, 707, 572, 571), (707, 708, 573, 572), (708, 709, 574, 573), (45, 557, 701, 46), (557, 558, 702, 701), (558, 559, 703, 702), (559, 560, 704, 703), (560, 561, 705, 704), (561, 562, 706, 705), (562, 563, 707, 706), (563, 564, 708, 707), (564, 565, 709, 708), (44, 692, 557, 45), (692, 693, 558, 557), (693, 694, 559, 558), (694, 695, 560, 559), (695, 696, 561, 560), (696, 697, 562, 561), (697, 698, 563, 562), (698, 699, 564, 563), (699, 700, 565, 564), (43, 539, 692, 44), (539, 540, 693, 692), (540, 541, 694, 693), (541, 542, 695, 694), (542, 543, 696, 695), (543, 544, 697, 696), (544, 545, 698, 697), (545, 546, 699, 698), (546, 547, 700, 699), (42, 674, 539, 43), (674, 675, 540, 539), (675, 676, 541, 540), (676, 677, 542, 541), (677, 678, 543, 542), (678, 679, 544, 543), (679, 680, 545, 544), (680, 681, 546, 545), (681, 682, 547, 546), (41, 530, 674, 42), (530, 531, 675, 674), (531, 532, 676, 675), (532, 533, 677, 676), (533, 534, 678, 677), (534, 535, 679, 678), (535, 536, 680, 679), (536, 537, 681, 680), (537, 538, 682, 681), (40, 665, 530, 41), (665, 666, 531, 530), (666, 667, 532, 531), (667, 668, 533, 532), (668, 669, 534, 533), (669, 670, 535, 534), (670, 671, 536, 535), (671, 672, 537, 536), (672, 673, 538, 537), (39, 494, 665, 40), (494, 495, 666, 665), (495, 496, 667, 666), (496, 497, 668, 667), (497, 498, 669, 668), (498, 499, 670, 669), (499, 500, 671, 670), (500, 501, 672, 671), (501, 502, 673, 672), (38, 593, 494, 39), (593, 594, 495, 494), (594, 595, 496, 495), (595, 596, 497, 496), (596, 597, 498, 497), (597, 598, 499, 498), (598, 599, 500, 499), (599, 600, 501, 500), (600, 601, 502, 501), (37, 449, 593, 38), (449, 450, 594, 593), (450, 451, 595, 594), (451, 452, 596, 595), (452, 453, 597, 596), (453, 454, 598, 597), (454, 455, 599, 598), (455, 456, 600, 599), (456, 457, 601, 600), (36, 584, 449, 37), (584, 585, 450, 449), (585, 586, 451, 450), (586, 587, 452, 451), (587, 588, 453, 452), (588, 589, 454, 453), (589, 590, 455, 454), (590, 591, 456, 455), (591, 592, 457, 456), (35, 683, 584, 36), (683, 684, 585, 584), (684, 685, 586, 585), (685, 686, 587, 586), (686, 687, 588, 587), (687, 688, 589, 588), (688, 689, 590, 589), (689, 690, 591, 590), (690, 691, 592, 591), (34, 575, 683, 35), (575, 576, 684, 683), (576, 577, 685, 684), (577, 578, 686, 685), (578, 579, 687, 686), (579, 580, 688, 687), (580, 581, 689, 688), (581, 582, 690, 689), (582, 583, 691, 690), (33, 431, 575, 34), (431, 432, 576, 575), (432, 433, 577, 576), (433, 434, 578, 577), (434, 435, 579, 578), (435, 436, 580, 579), (436, 437, 581, 580), (437, 438, 582, 581), (438, 439, 583, 582), (32, 440, 431, 33), (440, 441, 432, 431), (441, 442, 433, 432), (442, 443, 434, 433), (443, 444, 435, 434), (444, 445, 436, 435), (445, 446, 437, 436), (446, 447, 438, 437), (447, 448, 439, 438), (111, 448, 529, 142), (448, 447, 528, 529), (447, 446, 527, 528), (446, 445, 526, 527), (445, 444, 525, 526), (444, 443, 524, 525), (443, 442, 523, 524), (442, 441, 522, 523), (441, 440, 521, 522), (30, 839, 967, 31), (839, 840, 968, 967), (840, 841, 969, 968), (841, 842, 970, 969), (842, 843, 971, 970), (843, 844, 972, 971), (844, 845, 973, 972), (845, 846, 974, 973), (29, 959, 839, 30), (959, 960, 840, 839), (960, 961, 841, 840), (961, 962, 842, 841), (962, 963, 843, 842), (963, 964, 844, 843), (964, 965, 845, 844), (965, 966, 846, 845), (28, 831, 959, 29), (831, 832, 960, 959), (832, 833, 961, 960), (833, 834, 962, 961), (834, 835, 963, 962), (835, 836, 964, 963), (836, 837, 965, 964), (837, 838, 966, 965), (27, 951, 831, 28), (951, 952, 832, 831), (952, 953, 833, 832), (953, 954, 834, 833), (954, 955, 835, 834), (955, 956, 836, 835), (956, 957, 837, 836), (957, 958, 838, 837), (26, 823, 951, 27), (823, 824, 952, 951), (824, 825, 953, 952), (825, 826, 954, 953), (826, 827, 955, 954), (827, 828, 956, 955), (828, 829, 957, 956), (829, 830, 958, 957), (25, 943, 823, 26), (943, 944, 824, 823), (944, 945, 825, 824), (945, 946, 826, 825), (946, 947, 827, 826), (947, 948, 828, 827), (948, 949, 829, 828), (949, 950, 830, 829), (24, 815, 943, 25), (815, 816, 944, 943), (816, 817, 945, 944), (817, 818, 946, 945), (818, 819, 947, 946), (819, 820, 948, 947), (820, 821, 949, 948), (821, 822, 950, 949), (23, 935, 815, 24), (935, 936, 816, 815), (936, 937, 817, 816), (937, 938, 818, 817), (938, 939, 819, 818), (939, 940, 820, 819), (940, 941, 821, 820), (941, 942, 822, 821), (22, 807, 935, 23), (807, 808, 936, 935), (808, 809, 937, 936), (809, 810, 938, 937), (810, 811, 939, 938), (811, 812, 940, 939), (812, 813, 941, 940), (813, 814, 942, 941), (21, 927, 807, 22), (927, 928, 808, 807), (928, 929, 809, 808), (929, 930, 810, 809), (930, 931, 811, 810), (931, 932, 812, 811), (932, 933, 813, 812), (933, 934, 814, 813), (20, 799, 927, 21), (799, 800, 928, 927), (800, 801, 929, 928), (801, 802, 930, 929), (802, 803, 931, 930), (803, 804, 932, 931), (804, 805, 933, 932), (805, 806, 934, 933), (19, 919, 799, 20), (919, 920, 800, 799), (920, 921, 801, 800), (921, 922, 802, 801), (922, 923, 803, 802), (923, 924, 804, 803), (924, 925, 805, 804), (925, 926, 806, 805), (18, 791, 919, 19), (791, 792, 920, 919), (792, 793, 921, 920), (793, 794, 922, 921), (794, 795, 923, 922), (795, 796, 924, 923), (796, 797, 925, 924), (797, 798, 926, 925), (17, 911, 791, 18), (911, 912, 792, 791), (912, 913, 793, 792), (913, 914, 794, 793), (914, 915, 795, 794), (915, 916, 796, 795), (916, 917, 797, 796), (917, 918, 798, 797), (16, 783, 911, 17), (783, 784, 912, 911), (784, 785, 913, 912), (785, 786, 914, 913), (786, 787, 915, 914), (787, 788, 916, 915), (788, 789, 917, 916), (789, 790, 918, 917), (15, 903, 783, 16), (903, 904, 784, 783), (904, 905, 785, 784), (905, 906, 786, 785), (906, 907, 787, 786), (907, 908, 788, 787), (908, 909, 789, 788), (909, 910, 790, 789), (14, 775, 903, 15), (775, 776, 904, 903), (776, 777, 905, 904), (777, 778, 906, 905), (778, 779, 907, 906), (779, 780, 908, 907), (780, 781, 909, 908), (781, 782, 910, 909), (13, 895, 775, 14), (895, 896, 776, 775), (896, 897, 777, 776), (897, 898, 778, 777), (898, 899, 779, 778), (899, 900, 780, 779), (900, 901, 781, 780), (901, 902, 782, 781), (12, 767, 895, 13), (767, 768, 896, 895), (768, 769, 897, 896), (769, 770, 898, 897), (770, 771, 899, 898), (771, 772, 900, 899), (772, 773, 901, 900), (773, 774, 902, 901), (11, 887, 767, 12), (887, 888, 768, 767), (888, 889, 769, 768), (889, 890, 770, 769), (890, 891, 771, 770), (891, 892, 772, 771), (892, 893, 773, 772), (893, 894, 774, 773), (10, 759, 887, 11), (759, 760, 888, 887), (760, 761, 889, 888), (761, 762, 890, 889), (762, 763, 891, 890), (763, 764, 892, 891), (764, 765, 893, 892), (765, 766, 894, 893), (9, 879, 759, 10), (879, 880, 760, 759), (880, 881, 761, 760), (881, 882, 762, 761), (882, 883, 763, 762), (883, 884, 764, 763), (884, 885, 765, 764), (885, 886, 766, 765), (8, 751, 879, 9), (751, 752, 880, 879), (752, 753, 881, 880), (753, 754, 882, 881), (754, 755, 883, 882), (755, 756, 884, 883), (756, 757, 885, 884), (757, 758, 886, 885), (7, 871, 751, 8), (871, 872, 752, 751), (872, 873, 753, 752), (873, 874, 754, 753), (874, 875, 755, 754), (875, 876, 756, 755), (876, 877, 757, 756), (877, 878, 758, 757), (6, 743, 871, 7), (743, 744, 872, 871), (744, 745, 873, 872), (745, 746, 874, 873), (746, 747, 875, 874), (747, 748, 876, 875), (748, 749, 877, 876), (749, 750, 878, 877), (5, 863, 743, 6), (863, 864, 744, 743), (864, 865, 745, 744), (865, 866, 746, 745), (866, 867, 747, 746), (867, 868, 748, 747), (868, 869, 749, 748), (869, 870, 750, 749), (4, 735, 863, 5), (735, 736, 864, 863), (736, 737, 865, 864), (737, 738, 866, 865), (738, 739, 867, 866), (739, 740, 868, 867), (740, 741, 869, 868), (741, 742, 870, 869), (3, 855, 735, 4), (855, 856, 736, 735), (856, 857, 737, 736), (857, 858, 738, 737), (858, 859, 739, 738), (859, 860, 740, 739), (860, 861, 741, 740), (861, 862, 742, 741), (2, 727, 855, 3), (727, 728, 856, 855), (728, 729, 857, 856), (729, 730, 858, 857), (730, 731, 859, 858), (731, 732, 860, 859), (732, 733, 861, 860), (733, 734, 862, 861), (1, 847, 727, 2), (847, 848, 728, 727), (848, 849, 729, 728), (849, 850, 730, 729), (850, 851, 731, 730), (851, 852, 732, 731), (852, 853, 733, 732), (853, 854, 734, 733), (0, 719, 847, 1), (719, 720, 848, 847), (720, 721, 849, 848), (721, 722, 850, 849), (722, 723, 851, 850), (723, 724, 852, 851), (724, 725, 853, 852), (725, 726, 854, 853), (32, 726, 974, 63), (726, 725, 973, 974), (725, 724, 972, 973), (724, 723, 971, 972), (723, 722, 970, 971), (722, 721, 969, 970), (721, 720, 968, 969), (720, 719, 967, 968)])
me_wye_joint.polygons.foreach_set('use_smooth', [True] * 928)
me_wye_joint.use_mirror_x = True
me_wye_joint.update()

# ---- objects
ob_light = bpy.data.objects.new('Light', light_light)
ob_camera = bpy.data.objects.new('Camera', cam_camera)
ob_wye_joint = bpy.data.objects.new('Wye Joint', me_wye_joint)

# ---- transforms, parenting, visibility, modifiers, constraints
ob_light.location = (4.076, 1.005, 5.904)
ob_light.rotation_euler = (0.6503, 0.05522, 1.866)
ob_light.lock_rotations_4d = False
ob_light.empty_display_type = 'ARROWS'
ob_light.color = (0.0, 0.0, 0.0, 0.0)
ob_light.lineart.crease_threshold = 0.0
ob_camera.location = (7.359, -6.926, 4.958)
ob_camera.rotation_euler = (1.109, 0.0, 0.8149)
ob_camera.lock_rotations_4d = False
ob_camera.empty_display_type = 'ARROWS'
ob_camera.color = (0.0, 0.0, 0.0, 0.0)
ob_camera.display_type = 'WIRE'
ob_camera.lineart.crease_threshold = 0.0
ob_wye_joint.location = (0.0, 0.0, 0.0)
ob_wye_joint.use_mesh_mirror_x = True
_m = ob_wye_joint.modifiers.new('Solidify', 'SOLIDIFY')
_m.thickness = 0.1
_m.offset = 0.0
_m.use_even_offset = True

# ---- collection membership
col_collection.objects.link(ob_light)
col_collection.objects.link(ob_camera)
col_collection.objects.link(ob_wye_joint)

# ---- scene / render settings (as saved in the file)
scene.camera = ob_camera
scene.frame_start = 1; scene.frame_end = 250; scene.frame_set(1)
scene.render.engine = 'BLENDER_EEVEE_NEXT'
scene.cycles.sampling_pattern = 'TABULATED_SOBOL'
scene.view_settings.view_transform = 'Filmic'
bpy.context.view_layer.update()
